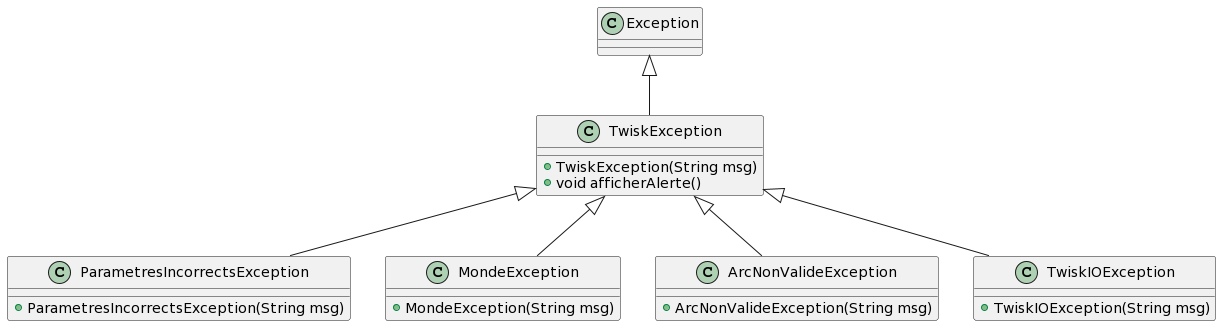

The diagram above was rendered by PlantUML. Its source (embedded in the PNG):
@startuml
class TwiskException{
+ TwiskException(String msg)
+ void afficherAlerte()
}

class ParametresIncorrectsException{
+ ParametresIncorrectsException(String msg)
}

class MondeException{
+ MondeException(String msg)
}

class ArcNonValideException{
+ ArcNonValideException(String msg)
}

class TwiskIOException{
+ TwiskIOException(String msg)
}

Exception <|-- TwiskException
TwiskException <|-- ParametresIncorrectsException
TwiskException <|-- MondeException
TwiskException <|-- ArcNonValideException
TwiskException <|-- TwiskIOException
@enduml